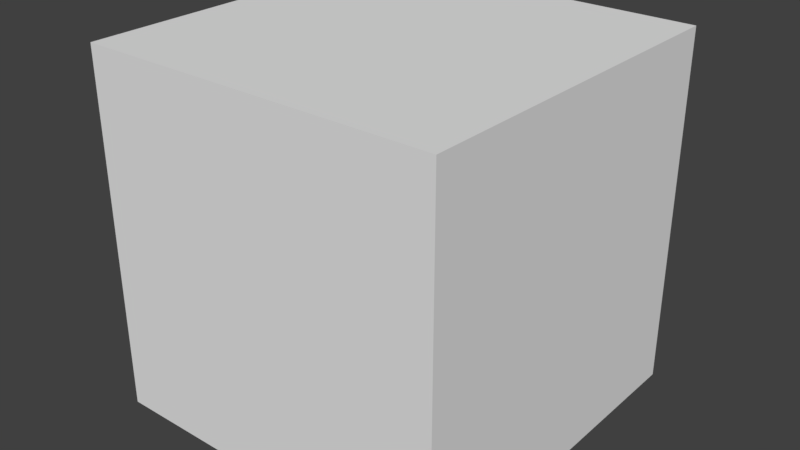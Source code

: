 # Source: SM_WallBase_0..25x0.25x0.25.blend  (saved by Blender 2.78.0; exported with 4.5.12 LTS)
import bpy
from mathutils import Matrix  # noqa: F401  (used for matrix-valued properties, if any)

bpy.ops.wm.read_factory_settings(use_empty=True)
scene = bpy.context.scene
scene.name = 'Scene'

# ---- collections
col_collection_1 = bpy.data.collections.new('Collection 1'); scene.collection.children.link(col_collection_1)

# ---- world
world_world = bpy.data.worlds.new('World'); scene.world = world_world
world_world.color = (0.05088, 0.05088, 0.05088)
world_world.use_sun_shadow = False
world_world.sun_shadow_jitter_overblur = 0.0
world_world.cycles.sampling_method = 'MANUAL'

# ---- meshes
me_wallbase0_25x0_25x0_25 = bpy.data.meshes.new('Wallbase0.25x0.25x0.25')
me_wallbase0_25x0_25x0_25.from_pydata([(-0.25, 0.25, -0.25), (-0.25, 0.25, 0.0), (-0.25, -8.009e-08, -0.25), (-0.25, -8.009e-08, 0.0), (9.529e-05, 0.25, -0.25), (9.529e-05, 0.25, 0.0), (9.058e-05, -8.009e-08, -0.25), (9.058e-05, -8.009e-08, 0.0)], [], [(0, 2, 3, 1), (2, 6, 7, 3), (6, 4, 5, 7), (4, 0, 1, 5), (2, 0, 4, 6), (7, 5, 1, 3)])
me_wallbase0_25x0_25x0_25.use_remesh_preserve_volume = False
me_wallbase0_25x0_25x0_25.use_remesh_preserve_attributes = False
me_wallbase0_25x0_25x0_25.use_mirror_vertex_groups = False
me_wallbase0_25x0_25x0_25.update()

# ---- objects
ob_wallbase0_25x0_25x0_25 = bpy.data.objects.new('WallBase0.25x0.25x0.25', me_wallbase0_25x0_25x0_25)

# ---- transforms, parenting, visibility, modifiers, constraints
ob_wallbase0_25x0_25x0_25.location = (0.0, 0.0, 0.0)
ob_wallbase0_25x0_25x0_25.lineart.crease_threshold = 0.0

# ---- collection membership
col_collection_1.objects.link(ob_wallbase0_25x0_25x0_25)

# ---- scene / render settings (as saved in the file)
scene.frame_start = 1; scene.frame_end = 250; scene.frame_set(1)
scene.render.engine = 'BLENDER_EEVEE_NEXT'
scene.render.resolution_percentage = 50
scene.render.dither_intensity = 0.0
scene.cycles.use_denoising = False
scene.cycles.samples = 128
scene.cycles.sampling_pattern = 'TABULATED_SOBOL'
scene.cycles.light_sampling_threshold = 0.0
scene.cycles.use_adaptive_sampling = False
scene.cycles.use_light_tree = False
scene.cycles.blur_glossy = 0.0
scene.cycles.sample_clamp_indirect = 0.0
scene.view_settings.view_transform = 'Standard'
bpy.context.view_layer.update()

# ---- added for rendering (the .blend has no active camera and no usable light): camera, sun
cam_auto = bpy.data.cameras.new('AutoCamera')
cam_auto.lens = 50.0
cam_auto.sensor_width = 36.0
cam_auto.clip_end = 1000.0
ob_auto_camera = bpy.data.objects.new('AutoCamera', cam_auto)
scene.collection.objects.link(ob_auto_camera)
ob_auto_camera.location = (0.275733, -0.355824, 0.195549)
ob_auto_camera.rotation_euler = (1.09748, -7.21219e-08, 0.694738)
scene.camera = ob_auto_camera
light_auto_sun = bpy.data.lights.new('AutoSun', 'SUN')
light_auto_sun.energy = 3.0
light_auto_sun.angle = 0.0523599
ob_auto_sun = bpy.data.objects.new('AutoSun', light_auto_sun)
scene.collection.objects.link(ob_auto_sun)
ob_auto_sun.rotation_euler = (0.872665, 0.174533, 0.523599)
bpy.context.view_layer.update()
